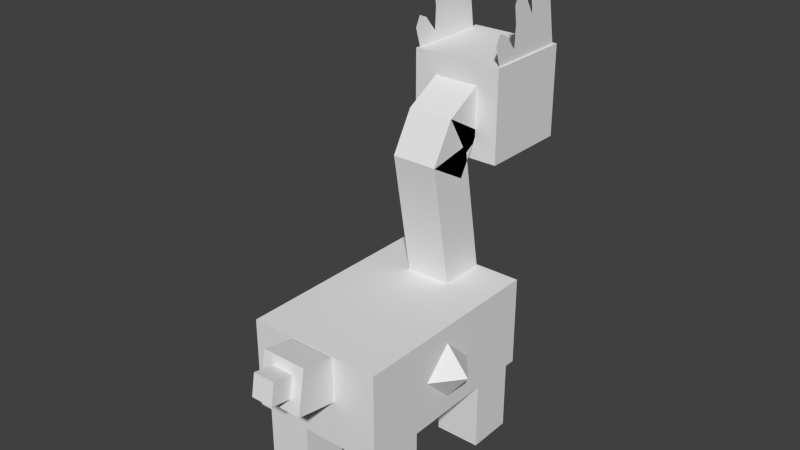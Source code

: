 # Source: Amaura.blend  (saved by Blender 2.77.0; exported with 4.5.12 LTS)
import bpy
from mathutils import Matrix  # noqa: F401  (used for matrix-valued properties, if any)

bpy.ops.wm.read_factory_settings(use_empty=True)
scene = bpy.context.scene
scene.name = 'Scene'

# ---- collections
col_collection_1 = bpy.data.collections.new('Collection 1'); scene.collection.children.link(col_collection_1)

# ---- materials (node trees are filled in below, after node groups)
mat_material_002 = bpy.data.materials.new('Material.002')
mat_material_002.alpha_threshold = 0.0
mat_material_002.use_transparent_shadow = False
mat_material_002.preview_render_type = 'FLAT'
mat_material_002.roughness = 0.5

# ---- material node trees

# ---- world
world_world = bpy.data.worlds.new('World'); scene.world = world_world
world_world.color = (0.05088, 0.05088, 0.05088)
world_world.use_sun_shadow = False
world_world.sun_shadow_jitter_overblur = 0.0
world_world.cycles.sampling_method = 'NONE'
world_world.cycles.sample_map_resolution = 256

# ---- meshes
me_body = bpy.data.meshes.new('body')
me_body.from_pydata([(0.1875, -0.125, -0.2812), (-0.1875, -0.125, -0.2812), (0.1875, 0.125, -0.2812), (0.1875, -0.125, 0.2812), (0.1875, 0.125, 0.2812), (0.1875, 0.07773, 0.008676), (0.1875, 5.767e-06, -0.07186), (0.1875, -0.07861, 0.006255), (0.1875, 0.0004435, 0.0863), (0.2503, 0.0002253, 0.007476), (-0.1875, 0.125, -0.2812), (-0.1875, -0.125, 0.2812), (-0.1875, 0.125, 0.2812), (-0.1875, 0.07773, 0.008676), (-0.1875, 5.767e-06, -0.07186), (-0.1875, -0.07861, 0.006255), (-0.1875, 0.0004435, 0.0863), (-0.2503, 0.0002253, 0.007476)], [], [(0, 1, 10, 2), (11, 3, 4, 12), (2, 10, 12, 4), (3, 11, 1, 0), (3, 7, 8, 5, 4), (4, 5, 6, 7, 3, 0, 2), (7, 9, 8), (9, 7, 6), (6, 5, 9), (8, 9, 5), (11, 12, 13, 16, 15), (12, 10, 1, 11, 15, 14, 13), (15, 16, 17), (17, 14, 15), (14, 17, 13), (16, 13, 17)])
_uv = me_body.uv_layers.new(name='UVMap')
_uv.uv.foreach_set('vector', [0.375, 0.5938, 0.4688, 0.5938, 0.4688, 0.7188, 0.375, 0.7188, 0.6094, 0.5938, 0.7031, 0.5938, 0.7031, 0.7188, 0.6094, 0.7188, 0.375, 0.7188, 0.4688, 0.7188, 0.4688, 1.0, 0.375, 1.0, 0.4688, 0.7188, 0.5625, 0.7188, 0.5625, 1.0, 0.4688, 1.0, 0.2344, 0.5938, 0.3031, 0.6169, 0.2831, 0.6565, 0.3025, 0.6951, 0.2344, 0.7188, 0.2344, 0.7188, 0.3025, 0.6951, 0.3227, 0.6563, 0.3031, 0.6169, 0.2344, 0.5938, 0.375, 0.5938, 0.375, 0.7188, 0.3031, 0.6169, 0.3028, 0.6564, 0.2831, 0.6565, 0.3028, 0.6564, 0.3031, 0.6169, 0.3227, 0.6563, 0.3227, 0.6563, 0.3025, 0.6951, 0.3028, 0.6564, 0.2831, 0.6565, 0.3028, 0.6564, 0.3025, 0.6951, 0.2344, 0.5938, 0.2344, 0.7188, 0.3025, 0.6951, 0.2831, 0.6565, 0.3031, 0.6169, 0.2344, 0.7188, 0.375, 0.7188, 0.375, 0.5938, 0.2344, 0.5938, 0.3031, 0.6169, 0.3227, 0.6563, 0.3025, 0.6951, 0.3031, 0.6169, 0.2831, 0.6565, 0.3028, 0.6564, 0.3028, 0.6564, 0.3227, 0.6563, 0.3031, 0.6169, 0.3227, 0.6563, 0.3028, 0.6564, 0.3025, 0.6951, 0.2831, 0.6565, 0.3025, 0.6951, 0.3028, 0.6564])
me_body.use_remesh_preserve_volume = False
me_body.use_remesh_preserve_attributes = False
me_body.use_mirror_vertex_groups = False
me_body.update()
me_neckbase = bpy.data.meshes.new('neckbase')
me_neckbase.from_pydata([(0.0625, 0.01085, -0.06155), (-0.0625, 0.01085, -0.06155), (-0.0625, 0.3802, 0.003567), (0.0625, 0.3802, 0.003567), (-0.0625, -0.01085, 0.06155), (0.0625, -0.01085, 0.06155), (0.0625, 0.3585, 0.1267), (-0.0625, 0.3585, 0.1267)], [], [(0, 1, 2, 3), (4, 5, 6, 7), (3, 2, 7, 6), (5, 4, 1, 0), (5, 0, 3, 6), (1, 4, 7, 2)])
_uv = me_neckbase.uv_layers.new(name='UVMap')
_uv.uv.foreach_set('vector', [0.7188, 0.75, 0.75, 0.75, 0.75, 0.9375, 0.7188, 0.9375, 0.7812, 0.75, 0.8125, 0.75, 0.8125, 0.9375, 0.7812, 0.9375, 0.7188, 0.9375, 0.75, 0.9375, 0.75, 1.0, 0.7188, 1.0, 0.75, 0.9375, 0.7812, 0.9375, 0.7812, 1.0, 0.75, 1.0, 0.6875, 0.75, 0.7188, 0.75, 0.7188, 0.9375, 0.6875, 0.9375, 0.75, 0.75, 0.7812, 0.75, 0.7812, 0.9375, 0.75, 0.9375])
me_neckbase.use_remesh_preserve_volume = False
me_neckbase.use_remesh_preserve_attributes = False
me_neckbase.use_mirror_vertex_groups = False
me_neckbase.update()
me_neckmid = bpy.data.meshes.new('neckmid')
me_neckmid.from_pydata([(0.0625, -0.03125, -0.05413), (-0.0625, -0.03125, -0.05413), (-0.0625, 0.077, -0.1166), (0.0625, 0.077, -0.1166), (-0.0625, 0.03125, 0.05413), (0.0625, 0.03125, 0.05413), (0.0625, 0.1395, -0.008374), (-0.0625, 0.1395, -0.008374)], [], [(0, 1, 2, 3), (4, 5, 6, 7), (3, 2, 7, 6), (5, 4, 1, 0), (5, 0, 3, 6), (1, 4, 7, 2)])
_uv = me_neckmid.uv_layers.new(name='UVMap')
_uv.uv.foreach_set('vector', [0.8438, 0.875, 0.875, 0.875, 0.875, 0.9375, 0.8438, 0.9375, 0.9062, 0.875, 0.9375, 0.875, 0.9375, 0.9375, 0.9062, 0.9375, 0.8438, 0.9375, 0.875, 0.9375, 0.875, 1.0, 0.8438, 1.0, 0.875, 0.9375, 0.9062, 0.9375, 0.9062, 1.0, 0.875, 1.0, 0.8125, 0.875, 0.8438, 0.875, 0.8438, 0.9375, 0.8125, 0.9375, 0.875, 0.875, 0.9062, 0.875, 0.9062, 0.9375, 0.875, 0.9375])
me_neckmid.use_remesh_preserve_volume = False
me_neckmid.use_remesh_preserve_attributes = False
me_neckmid.use_mirror_vertex_groups = False
me_neckmid.update()
me_necktop = bpy.data.meshes.new('necktop')
me_necktop.from_pydata([(0.0625, -0.05413, -0.03125), (-0.0625, -0.05413, -0.03125), (-0.0625, 0.008373, -0.1395), (0.0625, 0.008373, -0.1395), (-0.0625, 0.05413, 0.03125), (0.0625, 0.05413, 0.03125), (0.0625, 0.1166, -0.077), (-0.0625, 0.1166, -0.077)], [], [(0, 1, 2, 3), (4, 5, 6, 7), (3, 2, 7, 6), (5, 4, 1, 0), (5, 0, 3, 6), (1, 4, 7, 2)])
_uv = me_necktop.uv_layers.new(name='UVMap')
_uv.uv.foreach_set('vector', [0.5938, 0.75, 0.625, 0.75, 0.625, 0.8125, 0.5938, 0.8125, 0.6562, 0.75, 0.6875, 0.75, 0.6875, 0.8125, 0.6562, 0.8125, 0.5938, 0.8125, 0.625, 0.8125, 0.625, 0.875, 0.5938, 0.875, 0.625, 0.8125, 0.6562, 0.8125, 0.6562, 0.875, 0.625, 0.875, 0.5625, 0.75, 0.5938, 0.75, 0.5938, 0.8125, 0.5625, 0.8125, 0.625, 0.75, 0.6562, 0.75, 0.6562, 0.8125, 0.625, 0.8125])
me_necktop.use_remesh_preserve_volume = False
me_necktop.use_remesh_preserve_attributes = False
me_necktop.use_mirror_vertex_groups = False
me_necktop.update()
me_head = bpy.data.meshes.new('head')
me_head.from_pydata([(0.125, -0.125, -0.25), (-0.125, -0.125, -0.25), (-0.125, 0.125, -0.25), (0.125, 0.125, -0.25), (-0.125, -0.125, 0.0), (0.125, -0.125, 0.0), (0.125, 0.125, 0.0), (-0.125, 0.125, 0.0)], [], [(0, 1, 2, 3), (4, 5, 6, 7), (3, 2, 7, 6), (5, 4, 1, 0), (5, 0, 3, 6), (1, 4, 7, 2)])
_uv = me_head.uv_layers.new(name='UVMap')
_uv.uv.foreach_set('vector', [0.7656, 0.5, 0.8281, 0.5, 0.8281, 0.625, 0.7656, 0.625, 0.8906, 0.5, 0.9531, 0.5, 0.9531, 0.625, 0.8906, 0.625, 0.7656, 0.625, 0.8281, 0.625, 0.8281, 0.75, 0.7656, 0.75, 0.8281, 0.625, 0.8906, 0.625, 0.8906, 0.75, 0.8281, 0.75, 0.7031, 0.5, 0.7656, 0.5, 0.7656, 0.625, 0.7031, 0.625, 0.8281, 0.5, 0.8906, 0.5, 0.8906, 0.625, 0.8281, 0.625])
me_head.use_remesh_preserve_volume = False
me_head.use_remesh_preserve_attributes = False
me_head.use_mirror_vertex_groups = False
me_head.update()
me_plane_004 = bpy.data.meshes.new('Plane.004')
me_plane_004.from_pydata([(0.769, 0.1473, 2.364e-11), (0.5048, -0.743, -3.546e-10), (0.6914, 0.3715, 2.364e-11), (0.562, 0.4836, 2.364e-11), (0.3981, 0.3974, 2.364e-11), (0.286, 0.1818, 2.364e-11), (0.1912, -0.1373, 2.364e-11), (0.1135, 0.1473, 2.364e-11), (-0.02445, 0.2421, 2.364e-11), (-0.1711, 0.13, 2.364e-11), (-0.2314, -0.07696, 2.364e-11), (-0.3781, -0.3271, 2.364e-11), (-0.4988, -0.09421, 2.364e-11), (-0.6282, -0.007965, 2.364e-11), (-0.7748, -0.1115, 2.364e-11), (-0.8093, -0.6031, 2.364e-11)], [], [(0, 2, 3, 4, 5, 6, 7, 8, 9, 10, 11, 12, 13, 14, 15, 1)])
_uv = me_plane_004.uv_layers.new(name='UVMap')
_uv.uv.foreach_set('vector', [0.4164, 0.2608, 0.4058, 0.317, 0.3891, 0.3446, 0.3723, 0.3773, 0.3419, 0.3873, 0.2997, 0.3851, 0.2841, 0.453, 0.2649, 0.4709, 0.2489, 0.4368, 0.2457, 0.3825, 0.2326, 0.3139, 0.2312, 0.2475, 0.24, 0.2122, 0.2218, 0.1851, 0.219, 0.06034, 0.418, 0.06034])
me_plane_004.materials.append(None)
me_plane_004.use_remesh_preserve_volume = False
me_plane_004.use_remesh_preserve_attributes = False
me_plane_004.use_mirror_vertex_groups = False
me_plane_004.update()
me_plane_005 = bpy.data.meshes.new('Plane.005')
me_plane_005.from_pydata([(0.7657, 0.1475, -1.151e-12), (0.5542, -0.7469, 1.727e-11), (0.6881, 0.3718, -1.151e-12), (0.5587, 0.4839, -1.151e-12), (0.3949, 0.3976, -1.151e-12), (0.2827, 0.182, -1.151e-12), (0.1879, -0.1371, -1.151e-12), (0.1102, 0.1475, -1.151e-12), (-0.02774, 0.2424, -1.151e-12), (-0.1744, 0.1303, -1.151e-12), (-0.2347, -0.0767, -1.151e-12), (-0.3813, -0.3268, -1.151e-12), (-0.5021, -0.09395, -1.151e-12), (-0.6315, -0.007706, -1.151e-12), (-0.7781, -0.1112, -1.151e-12), (-0.8126, -0.6028, -1.151e-12)], [], [(0, 2, 3, 4, 5, 6, 7, 8, 9, 10, 11, 12, 13, 14, 15, 1)])
_uv = me_plane_005.uv_layers.new(name='UVMap')
_uv.uv.foreach_set('vector', [0.2129, 0.2766, 0.2028, 0.3304, 0.1868, 0.3568, 0.1707, 0.388, 0.1417, 0.3976, 0.1013, 0.3955, 0.08638, 0.4604, 0.068, 0.4775, 0.05273, 0.4449, 0.04966, 0.393, 0.03715, 0.3274, 0.03582, 0.2639, 0.04423, 0.2302, 0.0268, 0.2042, 0.02417, 0.08497, 0.2144, 0.08497])
me_plane_005.materials.append(mat_material_002)
me_plane_005.use_remesh_preserve_volume = False
me_plane_005.use_remesh_preserve_attributes = False
me_plane_005.use_mirror_vertex_groups = False
me_plane_005.update()
me_legfr = bpy.data.meshes.new('legfr')
me_legfr.from_pydata([(0.0625, -0.1875, -0.0625), (-0.0625, -0.1875, -0.0625), (-0.0625, 0.0, -0.0625), (0.0625, 0.0, -0.0625), (-0.0625, -0.1875, 0.0625), (0.0625, -0.1875, 0.0625), (0.0625, 0.0, 0.0625), (-0.0625, 0.0, 0.0625)], [], [(0, 1, 2, 3), (4, 5, 6, 7), (3, 2, 7, 6), (5, 4, 1, 0), (5, 0, 3, 6), (1, 4, 7, 2)])
_uv = me_legfr.uv_layers.new(name='UVMap')
_uv.uv.foreach_set('vector', [0.2812, 0.8438, 0.3125, 0.8438, 0.3125, 0.9375, 0.2812, 0.9375, 0.3438, 0.8438, 0.375, 0.8438, 0.375, 0.9375, 0.3438, 0.9375, 0.2812, 0.9375, 0.3125, 0.9375, 0.3125, 1.0, 0.2812, 1.0, 0.3125, 0.9375, 0.3438, 0.9375, 0.3438, 1.0, 0.3125, 1.0, 0.25, 0.8438, 0.2812, 0.8438, 0.2812, 0.9375, 0.25, 0.9375, 0.3125, 0.8438, 0.3438, 0.8438, 0.3438, 0.9375, 0.3125, 0.9375])
me_legfr.use_remesh_preserve_volume = False
me_legfr.use_remesh_preserve_attributes = False
me_legfr.use_mirror_vertex_groups = False
me_legfr.update()
me_legbl = bpy.data.meshes.new('legbl')
me_legbl.from_pydata([(0.0625, -0.1875, -0.0625), (-0.0625, -0.1875, -0.0625), (-0.0625, 0.0, -0.0625), (0.0625, 0.0, -0.0625), (-0.0625, -0.1875, 0.0625), (0.0625, -0.1875, 0.0625), (0.0625, 0.0, 0.0625), (-0.0625, 0.0, 0.0625)], [], [(0, 1, 2, 3), (4, 5, 6, 7), (3, 2, 7, 6), (5, 4, 1, 0), (5, 0, 3, 6), (1, 4, 7, 2)])
_uv = me_legbl.uv_layers.new(name='UVMap')
_uv.uv.foreach_set('vector', [0.03125, 0.8438, 0.0625, 0.8438, 0.0625, 0.9375, 0.03125, 0.9375, 0.09375, 0.8438, 0.125, 0.8438, 0.125, 0.9375, 0.09375, 0.9375, 0.03125, 0.9375, 0.0625, 0.9375, 0.0625, 1.0, 0.03125, 1.0, 0.0625, 0.9375, 0.09375, 0.9375, 0.09375, 1.0, 0.0625, 1.0, 0.0, 0.8438, 0.03125, 0.8438, 0.03125, 0.9375, 0.0, 0.9375, 0.0625, 0.8438, 0.09375, 0.8438, 0.09375, 0.9375, 0.0625, 0.9375])
me_legbl.use_remesh_preserve_volume = False
me_legbl.use_remesh_preserve_attributes = False
me_legbl.use_mirror_vertex_groups = False
me_legbl.update()
me_legbr = bpy.data.meshes.new('legbr')
me_legbr.from_pydata([(0.0625, -0.1875, -0.0625), (-0.0625, -0.1875, -0.0625), (-0.0625, 0.0, -0.0625), (0.0625, 0.0, -0.0625), (-0.0625, -0.1875, 0.0625), (0.0625, -0.1875, 0.0625), (0.0625, 0.0, 0.0625), (-0.0625, 0.0, 0.0625)], [], [(0, 1, 2, 3), (4, 5, 6, 7), (3, 2, 7, 6), (5, 4, 1, 0), (5, 0, 3, 6), (1, 4, 7, 2)])
_uv = me_legbr.uv_layers.new(name='UVMap')
_uv.uv.foreach_set('vector', [0.03125, 0.6875, 0.0625, 0.6875, 0.0625, 0.7812, 0.03125, 0.7812, 0.09375, 0.6875, 0.125, 0.6875, 0.125, 0.7812, 0.09375, 0.7812, 0.03125, 0.7812, 0.0625, 0.7812, 0.0625, 0.8438, 0.03125, 0.8438, 0.0625, 0.7812, 0.09375, 0.7812, 0.09375, 0.8438, 0.0625, 0.8438, 0.0, 0.6875, 0.03125, 0.6875, 0.03125, 0.7812, 0.0, 0.7812, 0.0625, 0.6875, 0.09375, 0.6875, 0.09375, 0.7812, 0.0625, 0.7812])
me_legbr.use_remesh_preserve_volume = False
me_legbr.use_remesh_preserve_attributes = False
me_legbr.use_mirror_vertex_groups = False
me_legbr.update()
me_legfl = bpy.data.meshes.new('legfl')
me_legfl.from_pydata([(0.0625, -0.1875, -0.0625), (-0.0625, -0.1875, -0.0625), (-0.0625, 0.0, -0.0625), (0.0625, 0.0, -0.0625), (-0.0625, -0.1875, 0.0625), (0.0625, -0.1875, 0.0625), (0.0625, 0.0, 0.0625), (-0.0625, 0.0, 0.0625)], [], [(0, 1, 2, 3), (4, 5, 6, 7), (3, 2, 7, 6), (5, 4, 1, 0), (5, 0, 3, 6), (1, 4, 7, 2)])
_uv = me_legfl.uv_layers.new(name='UVMap')
_uv.uv.foreach_set('vector', [0.1562, 0.8438, 0.1875, 0.8438, 0.1875, 0.9375, 0.1562, 0.9375, 0.2188, 0.8438, 0.25, 0.8438, 0.25, 0.9375, 0.2188, 0.9375, 0.1562, 0.9375, 0.1875, 0.9375, 0.1875, 1.0, 0.1562, 1.0, 0.1875, 0.9375, 0.2188, 0.9375, 0.2188, 1.0, 0.1875, 1.0, 0.125, 0.8438, 0.1562, 0.8438, 0.1562, 0.9375, 0.125, 0.9375, 0.1875, 0.8438, 0.2188, 0.8438, 0.2188, 0.9375, 0.1875, 0.9375])
me_legfl.use_remesh_preserve_volume = False
me_legfl.use_remesh_preserve_attributes = False
me_legfl.use_mirror_vertex_groups = False
me_legfl.update()
me_tailbase = bpy.data.meshes.new('tailbase')
me_tailbase.from_pydata([(0.0625, -0.0724, -0.0507), (-0.0625, -0.0724, -0.0507), (-0.0625, 0.0507, -0.0724), (0.0625, 0.0507, -0.0724), (-0.0625, -0.0507, 0.0724), (0.0625, -0.0507, 0.0724), (0.0625, 0.0724, 0.0507), (-0.0625, 0.0724, 0.0507)], [], [(0, 1, 2, 3), (4, 5, 6, 7), (3, 2, 7, 6), (5, 4, 1, 0), (5, 0, 3, 6), (1, 4, 7, 2)])
_uv = me_tailbase.uv_layers.new(name='UVMap')
_uv.uv.foreach_set('vector', [0.5938, 0.875, 0.625, 0.875, 0.625, 0.9375, 0.5938, 0.9375, 0.6562, 0.875, 0.6875, 0.875, 0.6875, 0.9375, 0.6562, 0.9375, 0.5938, 0.9375, 0.625, 0.9375, 0.625, 1.0, 0.5938, 1.0, 0.625, 0.9375, 0.6562, 0.9375, 0.6562, 1.0, 0.625, 1.0, 0.5625, 0.875, 0.5938, 0.875, 0.5938, 0.9375, 0.5625, 0.9375, 0.625, 0.875, 0.6562, 0.875, 0.6562, 0.9375, 0.625, 0.9375])
me_tailbase.use_remesh_preserve_volume = False
me_tailbase.use_remesh_preserve_attributes = False
me_tailbase.use_mirror_vertex_groups = False
me_tailbase.update()
me_tailtip = bpy.data.meshes.new('tailtip')
me_tailtip.from_pydata([(0.03125, -0.0362, -0.02535), (-0.03125, -0.0362, -0.02535), (-0.03125, 0.02535, -0.0362), (0.03125, 0.02535, -0.0362), (-0.03125, -0.02535, 0.0362), (0.03125, -0.02535, 0.0362), (0.03125, 0.0362, 0.02535), (-0.03125, 0.0362, 0.02535)], [], [(0, 1, 2, 3), (4, 5, 6, 7), (3, 2, 7, 6), (5, 4, 1, 0), (5, 0, 3, 6), (1, 4, 7, 2)])
_uv = me_tailtip.uv_layers.new(name='UVMap')
_uv.uv.foreach_set('vector', [0.1094, 0.9375, 0.125, 0.9375, 0.125, 0.9688, 0.1094, 0.9688, 0.1406, 0.9375, 0.1562, 0.9375, 0.1562, 0.9688, 0.1406, 0.9688, 0.1094, 0.9688, 0.125, 0.9688, 0.125, 1.0, 0.1094, 1.0, 0.125, 0.9688, 0.1406, 0.9688, 0.1406, 1.0, 0.125, 1.0, 0.09375, 0.9375, 0.1094, 0.9375, 0.1094, 0.9688, 0.09375, 0.9688, 0.125, 0.9375, 0.1406, 0.9375, 0.1406, 0.9688, 0.125, 0.9688])
me_tailtip.use_remesh_preserve_volume = False
me_tailtip.use_remesh_preserve_attributes = False
me_tailtip.use_mirror_vertex_groups = False
me_tailtip.update()

# ---- objects
ob_body = bpy.data.objects.new('body', me_body)
ob_neckbase = bpy.data.objects.new('neckbase', me_neckbase)
ob_neckmid = bpy.data.objects.new('neckmid', me_neckmid)
ob_necktop = bpy.data.objects.new('necktop', me_necktop)
ob_head = bpy.data.objects.new('head', me_head)
ob_plane = bpy.data.objects.new('Plane', me_plane_004)
ob_plane_001 = bpy.data.objects.new('Plane.001', me_plane_005)
ob_legfr = bpy.data.objects.new('legfr', me_legfr)
ob_legbl = bpy.data.objects.new('legbl', me_legbl)
ob_legbr = bpy.data.objects.new('legbr', me_legbr)
ob_legfl = bpy.data.objects.new('legfl', me_legfl)
ob_tailbase = bpy.data.objects.new('tailbase', me_tailbase)
ob_tailtip = bpy.data.objects.new('tailtip', me_tailtip)

# ---- transforms, parenting, visibility, modifiers, constraints
ob_body.location = (0.0, 1.935e-07, 0.3136)
ob_body.rotation_euler = (1.571, -0.0, 0.0)
ob_body.lineart.crease_threshold = 0.0
ob_neckbase.parent = ob_body
ob_neckbase.matrix_parent_inverse = Matrix(((1.0, 0.0, 0.0, 0.0), (0.0, -1.629e-07, 1.0, -0.3408), (0.0, -1.0, -1.629e-07, 2.49e-07), (0.0, 0.0, 0.0, 1.0)))
ob_neckbase.location = (0.0, 0.2161, 0.4481)
ob_neckbase.rotation_euler = (1.571, -0.0, 0.0)
ob_neckbase.lineart.crease_threshold = 0.0
ob_neckmid.parent = ob_neckbase
ob_neckmid.matrix_parent_inverse = Matrix(((1.0, 0.0, 0.0, 0.0), (0.0, -1.629e-07, 1.0, -0.4481), (0.0, -1.0, -1.629e-07, 0.2161), (0.0, 0.0, 0.0, 1.0)))
ob_neckmid.location = (0.0, 0.1427, 0.7763)
ob_neckmid.rotation_euler = (1.571, -0.0, 0.0)
ob_neckmid.lineart.crease_threshold = 0.0
ob_necktop.parent = ob_neckmid
ob_necktop.matrix_parent_inverse = Matrix(((1.0, 0.0, 0.0, 0.0), (0.0, -1.629e-07, 1.0, -0.7763), (0.0, -1.0, -1.629e-07, 0.1427), (0.0, 0.0, 0.0, 1.0)))
ob_necktop.location = (0.0, 0.1824, 0.8606)
ob_necktop.rotation_euler = (1.571, -0.0, 0.0)
ob_necktop.lineart.crease_threshold = 0.0
ob_head.parent = ob_necktop
ob_head.matrix_parent_inverse = Matrix(((1.0, 0.0, 0.0, 0.0), (0.0, -1.629e-07, 1.0, -0.8606), (0.0, -1.0, -1.629e-07, 0.1824), (0.0, 0.0, 0.0, 1.0)))
ob_head.location = (0.0, 0.25, 0.9033)
ob_head.rotation_euler = (1.571, -0.0, 0.0)
ob_head.lineart.crease_threshold = 0.0
ob_plane.parent = ob_head
ob_plane.matrix_parent_inverse = Matrix(((1.0, 0.0, 0.0, 0.0), (0.0, -1.629e-07, 1.0, -0.9033), (0.0, -1.0, -1.629e-07, 0.25), (0.0, 0.0, 0.0, 1.0)))
ob_plane.location = (-0.12, 0.3496, 1.146)
ob_plane.rotation_euler = (1.571, -0.3491, 1.571)
ob_plane.scale = (0.1584, 0.2217, 1.0)
ob_plane.lineart.crease_threshold = 0.0
ob_plane_001.parent = ob_head
ob_plane_001.matrix_parent_inverse = Matrix(((1.0, 0.0, 0.0, 0.0), (0.0, -1.629e-07, 1.0, -0.9033), (0.0, -1.0, -1.629e-07, 0.25), (0.0, 0.0, 0.0, 1.0)))
ob_plane_001.location = (0.12, 0.3501, 1.146)
ob_plane_001.rotation_euler = (1.571, -0.3491, 1.571)
ob_plane_001.scale = (0.1584, 0.2217, 1.0)
ob_plane_001.lineart.crease_threshold = 0.0
ob_legfr.parent = ob_body
ob_legfr.matrix_parent_inverse = Matrix(((1.0, 0.0, 0.0, 0.0), (0.0, -1.629e-07, 1.0, -0.3408), (0.0, -1.0, -1.629e-07, 2.49e-07), (0.0, 0.0, 0.0, 1.0)))
ob_legfr.location = (0.125, 0.1875, 0.2158)
ob_legfr.rotation_euler = (1.571, -0.0, 0.0)
ob_legfr.lineart.crease_threshold = 0.0
ob_legbl.parent = ob_body
ob_legbl.matrix_parent_inverse = Matrix(((1.0, 0.0, 0.0, 0.0), (0.0, -1.629e-07, 1.0, -0.3408), (0.0, -1.0, -1.629e-07, 2.49e-07), (0.0, 0.0, 0.0, 1.0)))
ob_legbl.location = (-0.125, -0.1875, 0.2158)
ob_legbl.rotation_euler = (1.571, -0.0, 0.0)
ob_legbl.lineart.crease_threshold = 0.0
ob_legbr.parent = ob_body
ob_legbr.matrix_parent_inverse = Matrix(((1.0, 0.0, 0.0, 0.0), (0.0, -1.629e-07, 1.0, -0.3408), (0.0, -1.0, -1.629e-07, 2.49e-07), (0.0, 0.0, 0.0, 1.0)))
ob_legbr.location = (0.125, -0.1875, 0.2158)
ob_legbr.rotation_euler = (1.571, -0.0, 0.0)
ob_legbr.lineart.crease_threshold = 0.0
ob_legfl.parent = ob_body
ob_legfl.matrix_parent_inverse = Matrix(((1.0, 0.0, 0.0, 0.0), (0.0, -1.629e-07, 1.0, -0.3408), (0.0, -1.0, -1.629e-07, 2.49e-07), (0.0, 0.0, 0.0, 1.0)))
ob_legfl.location = (-0.125, 0.1875, 0.2158)
ob_legfl.rotation_euler = (1.571, -0.0, 0.0)
ob_legfl.lineart.crease_threshold = 0.0
ob_tailbase.parent = ob_body
ob_tailbase.matrix_parent_inverse = Matrix(((1.0, 0.0, 0.0, 0.0), (0.0, -1.629e-07, 1.0, -0.3408), (0.0, -1.0, -1.629e-07, 2.49e-07), (0.0, 0.0, 0.0, 1.0)))
ob_tailbase.location = (0.0, -0.3224, 0.4089)
ob_tailbase.rotation_euler = (1.571, -0.0, 0.0)
ob_tailbase.lineart.crease_threshold = 0.0
ob_tailtip.parent = ob_tailbase
ob_tailtip.matrix_parent_inverse = Matrix(((1.0, 0.0, 0.0, 0.0), (0.0, -1.629e-07, 1.0, -0.4089), (0.0, -1.0, -1.629e-07, -0.3224), (0.0, 0.0, 0.0, 1.0)))
ob_tailtip.location = (0.0, -0.4112, 0.428)
ob_tailtip.rotation_euler = (1.571, -0.0, 0.0)
ob_tailtip.lineart.crease_threshold = 0.0

# ---- collection membership
col_collection_1.objects.link(ob_body)
col_collection_1.objects.link(ob_neckbase)
col_collection_1.objects.link(ob_neckmid)
col_collection_1.objects.link(ob_necktop)
col_collection_1.objects.link(ob_head)
col_collection_1.objects.link(ob_plane)
col_collection_1.objects.link(ob_plane_001)
col_collection_1.objects.link(ob_legfr)
col_collection_1.objects.link(ob_legbl)
col_collection_1.objects.link(ob_legbr)
col_collection_1.objects.link(ob_legfl)
col_collection_1.objects.link(ob_tailbase)
col_collection_1.objects.link(ob_tailtip)

# ---- scene / render settings (as saved in the file)
scene.frame_start = 1; scene.frame_end = 250; scene.frame_set(1)
scene.render.engine = 'BLENDER_EEVEE_NEXT'
scene.render.resolution_percentage = 50
scene.render.dither_intensity = 0.0
scene.cycles.use_denoising = False
scene.cycles.samples = 10
scene.cycles.sampling_pattern = 'TABULATED_SOBOL'
scene.cycles.light_sampling_threshold = 0.0
scene.cycles.use_adaptive_sampling = False
scene.cycles.use_light_tree = False
scene.cycles.blur_glossy = 0.0
scene.cycles.pixel_filter_type = 'GAUSSIAN'
scene.cycles.sample_clamp_indirect = 0.0
scene.view_settings.view_transform = 'Standard'
bpy.context.view_layer.update()

# ---- added for rendering (the .blend has no active camera and no usable light): camera, sun
cam_auto = bpy.data.cameras.new('AutoCamera')
cam_auto.lens = 50.0
cam_auto.sensor_width = 36.0
cam_auto.clip_end = 1000.0
ob_auto_camera = bpy.data.objects.new('AutoCamera', cam_auto)
scene.collection.objects.link(ob_auto_camera)
ob_auto_camera.location = (1.54174, -1.81342, 1.86469)
ob_auto_camera.rotation_euler = (1.09748, -7.21219e-08, 0.694738)
scene.camera = ob_auto_camera
light_auto_sun = bpy.data.lights.new('AutoSun', 'SUN')
light_auto_sun.energy = 3.0
light_auto_sun.angle = 0.0523599
ob_auto_sun = bpy.data.objects.new('AutoSun', light_auto_sun)
scene.collection.objects.link(ob_auto_sun)
ob_auto_sun.rotation_euler = (0.872665, 0.174533, 0.523599)
bpy.context.view_layer.update()
